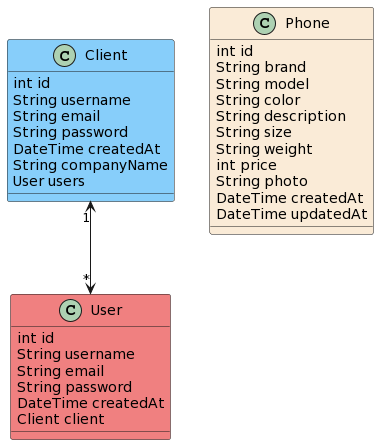

The diagram above was rendered by PlantUML. Its source (embedded in the PNG):
@startuml
Client "1" <--> "*" User

class User #F08080 {
 int id
 String username
 String email
 String password
 DateTime createdAt
 Client client
}

class Phone #FAEBD7 {
 int id
 String brand
 String model
 String color
 String description
 String size
 String weight
 int price
 String photo
 DateTime createdAt
 DateTime updatedAt
}

class Client #87CEFA {
 int id
 String username
 String email
 String password
 DateTime createdAt
 String companyName
 User users
}
@enduml